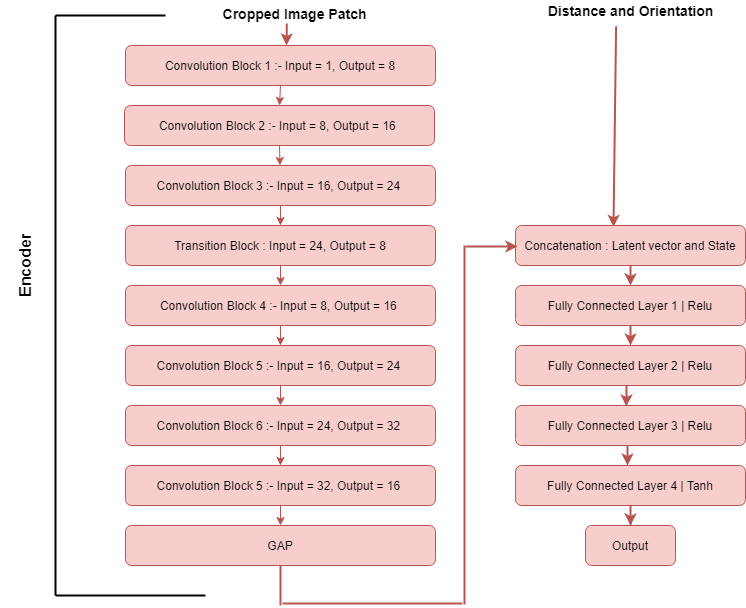

The diagram above was exported from draw.io. Its source (the exported page's mxGraphModel, read from the mxfile embedded in the PNG):
<mxGraphModel dx="782" dy="469" grid="1" gridSize="10" guides="1" tooltips="1" connect="1" arrows="1" fold="1" page="1" pageScale="1" pageWidth="827" pageHeight="1169" math="0" shadow="0">
  <root>
    <mxCell id="WIyWlLk6GJQsqaUBKTNV-0" />
    <mxCell id="WIyWlLk6GJQsqaUBKTNV-1" parent="WIyWlLk6GJQsqaUBKTNV-0" />
    <mxCell id="WIyWlLk6GJQsqaUBKTNV-3" value="Convolution Block 1 :- Input = 1, Output = 8" style="rounded=1;whiteSpace=wrap;html=1;fontSize=12;glass=0;strokeWidth=1;shadow=0;fillColor=#f8cecc;strokeColor=#b85450;" parent="WIyWlLk6GJQsqaUBKTNV-1" vertex="1">
      <mxGeometry x="160" y="80" width="310" height="40" as="geometry" />
    </mxCell>
    <mxCell id="WIyWlLk6GJQsqaUBKTNV-4" value="Yes" style="rounded=0;html=1;jettySize=auto;orthogonalLoop=1;fontSize=11;endArrow=block;endFill=0;endSize=8;strokeWidth=1;shadow=0;labelBackgroundColor=none;edgeStyle=orthogonalEdgeStyle;" parent="WIyWlLk6GJQsqaUBKTNV-1" source="WIyWlLk6GJQsqaUBKTNV-6" edge="1">
      <mxGeometry y="20" relative="1" as="geometry">
        <mxPoint as="offset" />
        <mxPoint x="220" y="290" as="targetPoint" />
      </mxGeometry>
    </mxCell>
    <mxCell id="WIyWlLk6GJQsqaUBKTNV-5" value="No" style="edgeStyle=orthogonalEdgeStyle;rounded=0;html=1;jettySize=auto;orthogonalLoop=1;fontSize=11;endArrow=block;endFill=0;endSize=8;strokeWidth=1;shadow=0;labelBackgroundColor=none;" parent="WIyWlLk6GJQsqaUBKTNV-1" target="WIyWlLk6GJQsqaUBKTNV-7" edge="1">
      <mxGeometry y="10" relative="1" as="geometry">
        <mxPoint as="offset" />
        <mxPoint x="270" y="210" as="sourcePoint" />
      </mxGeometry>
    </mxCell>
    <mxCell id="WIyWlLk6GJQsqaUBKTNV-9" value="Yes" style="edgeStyle=orthogonalEdgeStyle;rounded=0;html=1;jettySize=auto;orthogonalLoop=1;fontSize=11;endArrow=block;endFill=0;endSize=8;strokeWidth=1;shadow=0;labelBackgroundColor=none;" parent="WIyWlLk6GJQsqaUBKTNV-1" target="WIyWlLk6GJQsqaUBKTNV-12" edge="1">
      <mxGeometry y="10" relative="1" as="geometry">
        <mxPoint as="offset" />
        <mxPoint x="270" y="330" as="sourcePoint" />
      </mxGeometry>
    </mxCell>
    <mxCell id="Pw8E8REdyimqIHdjObtT-1" value="Convolution Block 2 :- Input = 8, Output = 16&amp;nbsp;" style="rounded=1;whiteSpace=wrap;html=1;fontSize=12;glass=0;strokeWidth=1;shadow=0;perimeterSpacing=0;strokeColor=#b85450;align=center;fillColor=#f8cecc;" vertex="1" parent="WIyWlLk6GJQsqaUBKTNV-1">
      <mxGeometry x="159" y="140" width="310" height="40" as="geometry" />
    </mxCell>
    <mxCell id="Pw8E8REdyimqIHdjObtT-2" value="" style="endArrow=classic;html=1;exitX=0.5;exitY=1;exitDx=0;exitDy=0;entryX=0.5;entryY=0;entryDx=0;entryDy=0;fillColor=#f8cecc;strokeColor=#b85450;" edge="1" parent="WIyWlLk6GJQsqaUBKTNV-1" source="WIyWlLk6GJQsqaUBKTNV-3" target="Pw8E8REdyimqIHdjObtT-1">
      <mxGeometry width="50" height="50" relative="1" as="geometry">
        <mxPoint x="370" y="270" as="sourcePoint" />
        <mxPoint x="420" y="220" as="targetPoint" />
      </mxGeometry>
    </mxCell>
    <mxCell id="Pw8E8REdyimqIHdjObtT-3" value="Convolution Block 3 :- Input = 16, Output = 24&amp;nbsp;" style="rounded=1;whiteSpace=wrap;html=1;fontSize=12;glass=0;strokeWidth=1;shadow=0;fillColor=#f8cecc;strokeColor=#b85450;" vertex="1" parent="WIyWlLk6GJQsqaUBKTNV-1">
      <mxGeometry x="160" y="200" width="310" height="40" as="geometry" />
    </mxCell>
    <mxCell id="Pw8E8REdyimqIHdjObtT-4" value="Transition Block : Input = 24, Output = 8" style="rounded=1;whiteSpace=wrap;html=1;fontSize=12;glass=0;strokeWidth=1;shadow=0;fillColor=#f8cecc;strokeColor=#b85450;" vertex="1" parent="WIyWlLk6GJQsqaUBKTNV-1">
      <mxGeometry x="160" y="260" width="310" height="40" as="geometry" />
    </mxCell>
    <mxCell id="Pw8E8REdyimqIHdjObtT-5" value="Convolution Block 4 :- Input = 8, Output = 16&amp;nbsp;" style="rounded=1;whiteSpace=wrap;html=1;fontSize=12;glass=0;strokeWidth=1;shadow=0;fillColor=#f8cecc;strokeColor=#b85450;" vertex="1" parent="WIyWlLk6GJQsqaUBKTNV-1">
      <mxGeometry x="160" y="320" width="310" height="40" as="geometry" />
    </mxCell>
    <mxCell id="Pw8E8REdyimqIHdjObtT-6" value="Convolution Block 5 :- Input = 16, Output = 24&amp;nbsp;" style="rounded=1;whiteSpace=wrap;html=1;fontSize=12;glass=0;strokeWidth=1;shadow=0;fillColor=#f8cecc;strokeColor=#b85450;" vertex="1" parent="WIyWlLk6GJQsqaUBKTNV-1">
      <mxGeometry x="160" y="380" width="310" height="40" as="geometry" />
    </mxCell>
    <mxCell id="Pw8E8REdyimqIHdjObtT-8" value="Convolution Block 6 :- Input = 24, Output = 32&amp;nbsp;" style="rounded=1;whiteSpace=wrap;html=1;fontSize=12;glass=0;strokeWidth=1;shadow=0;fillColor=#f8cecc;strokeColor=#b85450;" vertex="1" parent="WIyWlLk6GJQsqaUBKTNV-1">
      <mxGeometry x="160" y="440" width="310" height="40" as="geometry" />
    </mxCell>
    <mxCell id="Pw8E8REdyimqIHdjObtT-9" value="Convolution Block 5 :- Input = 32, Output = 16&amp;nbsp;" style="rounded=1;whiteSpace=wrap;html=1;fontSize=12;glass=0;strokeWidth=1;shadow=0;fillColor=#f8cecc;strokeColor=#b85450;" vertex="1" parent="WIyWlLk6GJQsqaUBKTNV-1">
      <mxGeometry x="160" y="500" width="310" height="40" as="geometry" />
    </mxCell>
    <mxCell id="Pw8E8REdyimqIHdjObtT-10" value="GAP" style="rounded=1;whiteSpace=wrap;html=1;fontSize=12;glass=0;strokeWidth=1;shadow=0;fillColor=#f8cecc;strokeColor=#b85450;" vertex="1" parent="WIyWlLk6GJQsqaUBKTNV-1">
      <mxGeometry x="160" y="560" width="310" height="40" as="geometry" />
    </mxCell>
    <mxCell id="Pw8E8REdyimqIHdjObtT-11" value="" style="endArrow=classic;html=1;exitX=0.5;exitY=1;exitDx=0;exitDy=0;entryX=0.5;entryY=0;entryDx=0;entryDy=0;fillColor=#f8cecc;strokeColor=#b85450;" edge="1" parent="WIyWlLk6GJQsqaUBKTNV-1" source="Pw8E8REdyimqIHdjObtT-3" target="Pw8E8REdyimqIHdjObtT-4">
      <mxGeometry width="50" height="50" relative="1" as="geometry">
        <mxPoint x="370" y="320" as="sourcePoint" />
        <mxPoint x="420" y="270" as="targetPoint" />
      </mxGeometry>
    </mxCell>
    <mxCell id="Pw8E8REdyimqIHdjObtT-12" value="" style="endArrow=classic;html=1;exitX=0.5;exitY=1;exitDx=0;exitDy=0;fillColor=#f8cecc;strokeColor=#b85450;" edge="1" parent="WIyWlLk6GJQsqaUBKTNV-1" source="Pw8E8REdyimqIHdjObtT-4" target="Pw8E8REdyimqIHdjObtT-5">
      <mxGeometry width="50" height="50" relative="1" as="geometry">
        <mxPoint x="380" y="330" as="sourcePoint" />
        <mxPoint x="430" y="280" as="targetPoint" />
      </mxGeometry>
    </mxCell>
    <mxCell id="Pw8E8REdyimqIHdjObtT-13" value="" style="endArrow=classic;html=1;exitX=0.5;exitY=1;exitDx=0;exitDy=0;entryX=0.5;entryY=0;entryDx=0;entryDy=0;fillColor=#f8cecc;strokeColor=#b85450;" edge="1" parent="WIyWlLk6GJQsqaUBKTNV-1" source="Pw8E8REdyimqIHdjObtT-6" target="Pw8E8REdyimqIHdjObtT-8">
      <mxGeometry width="50" height="50" relative="1" as="geometry">
        <mxPoint x="390" y="340" as="sourcePoint" />
        <mxPoint x="440" y="290" as="targetPoint" />
      </mxGeometry>
    </mxCell>
    <mxCell id="Pw8E8REdyimqIHdjObtT-14" value="" style="endArrow=classic;html=1;exitX=0.5;exitY=1;exitDx=0;exitDy=0;entryX=0.5;entryY=0;entryDx=0;entryDy=0;fillColor=#f8cecc;strokeColor=#b85450;" edge="1" parent="WIyWlLk6GJQsqaUBKTNV-1" source="Pw8E8REdyimqIHdjObtT-5" target="Pw8E8REdyimqIHdjObtT-6">
      <mxGeometry width="50" height="50" relative="1" as="geometry">
        <mxPoint x="400" y="350" as="sourcePoint" />
        <mxPoint x="450" y="300" as="targetPoint" />
      </mxGeometry>
    </mxCell>
    <mxCell id="Pw8E8REdyimqIHdjObtT-15" value="" style="endArrow=classic;html=1;exitX=0.5;exitY=1;exitDx=0;exitDy=0;fillColor=#f8cecc;strokeColor=#b85450;" edge="1" parent="WIyWlLk6GJQsqaUBKTNV-1" source="Pw8E8REdyimqIHdjObtT-1" target="Pw8E8REdyimqIHdjObtT-3">
      <mxGeometry width="50" height="50" relative="1" as="geometry">
        <mxPoint x="410" y="360" as="sourcePoint" />
        <mxPoint x="460" y="310" as="targetPoint" />
      </mxGeometry>
    </mxCell>
    <mxCell id="Pw8E8REdyimqIHdjObtT-17" value="" style="endArrow=classic;html=1;exitX=0.5;exitY=1;exitDx=0;exitDy=0;fillColor=#f8cecc;strokeColor=#b85450;" edge="1" parent="WIyWlLk6GJQsqaUBKTNV-1" source="Pw8E8REdyimqIHdjObtT-9" target="Pw8E8REdyimqIHdjObtT-10">
      <mxGeometry width="50" height="50" relative="1" as="geometry">
        <mxPoint x="325" y="430" as="sourcePoint" />
        <mxPoint x="325" y="450" as="targetPoint" />
      </mxGeometry>
    </mxCell>
    <mxCell id="Pw8E8REdyimqIHdjObtT-18" value="" style="endArrow=classic;html=1;exitX=0.5;exitY=1;exitDx=0;exitDy=0;fillColor=#f8cecc;strokeColor=#b85450;" edge="1" parent="WIyWlLk6GJQsqaUBKTNV-1" source="Pw8E8REdyimqIHdjObtT-8" target="Pw8E8REdyimqIHdjObtT-9">
      <mxGeometry width="50" height="50" relative="1" as="geometry">
        <mxPoint x="335" y="440" as="sourcePoint" />
        <mxPoint x="335" y="460" as="targetPoint" />
      </mxGeometry>
    </mxCell>
    <mxCell id="Pw8E8REdyimqIHdjObtT-20" value="" style="endArrow=none;html=1;strokeWidth=2;" edge="1" parent="WIyWlLk6GJQsqaUBKTNV-1">
      <mxGeometry width="50" height="50" relative="1" as="geometry">
        <mxPoint x="90" y="630" as="sourcePoint" />
        <mxPoint x="90" y="50" as="targetPoint" />
      </mxGeometry>
    </mxCell>
    <mxCell id="Pw8E8REdyimqIHdjObtT-21" value="" style="endArrow=none;html=1;strokeWidth=2;" edge="1" parent="WIyWlLk6GJQsqaUBKTNV-1">
      <mxGeometry width="50" height="50" relative="1" as="geometry">
        <mxPoint x="90" y="50" as="sourcePoint" />
        <mxPoint x="200" y="50" as="targetPoint" />
      </mxGeometry>
    </mxCell>
    <mxCell id="Pw8E8REdyimqIHdjObtT-22" value="" style="endArrow=none;html=1;strokeWidth=2;" edge="1" parent="WIyWlLk6GJQsqaUBKTNV-1">
      <mxGeometry width="50" height="50" relative="1" as="geometry">
        <mxPoint x="90" y="630" as="sourcePoint" />
        <mxPoint x="240" y="630" as="targetPoint" />
      </mxGeometry>
    </mxCell>
    <mxCell id="Pw8E8REdyimqIHdjObtT-23" value="&lt;font style=&quot;font-size: 16px&quot;&gt;&lt;b&gt;Encoder&lt;/b&gt;&lt;/font&gt;" style="text;html=1;strokeColor=none;fillColor=none;align=center;verticalAlign=middle;whiteSpace=wrap;rounded=0;rotation=270;" vertex="1" parent="WIyWlLk6GJQsqaUBKTNV-1">
      <mxGeometry x="-35" y="275" width="190" height="50" as="geometry" />
    </mxCell>
    <mxCell id="Pw8E8REdyimqIHdjObtT-25" value="&lt;font style=&quot;font-size: 14px&quot;&gt;Cropped Image Patch&lt;/font&gt;" style="text;html=1;align=center;verticalAlign=middle;resizable=0;points=[];autosize=1;fontStyle=1" vertex="1" parent="WIyWlLk6GJQsqaUBKTNV-1">
      <mxGeometry x="249" y="38" width="160" height="20" as="geometry" />
    </mxCell>
    <mxCell id="Pw8E8REdyimqIHdjObtT-26" value="" style="endArrow=classic;html=1;strokeWidth=2;exitX=0.452;exitY=1;exitDx=0;exitDy=0;exitPerimeter=0;fillColor=#f8cecc;strokeColor=#b85450;" edge="1" parent="WIyWlLk6GJQsqaUBKTNV-1" source="Pw8E8REdyimqIHdjObtT-25">
      <mxGeometry width="50" height="50" relative="1" as="geometry">
        <mxPoint x="300" y="130" as="sourcePoint" />
        <mxPoint x="321" y="80" as="targetPoint" />
      </mxGeometry>
    </mxCell>
    <mxCell id="Pw8E8REdyimqIHdjObtT-28" value="&lt;font style=&quot;font-size: 14px&quot;&gt;Distance and Orientation&lt;/font&gt;" style="text;html=1;align=center;verticalAlign=middle;resizable=0;points=[];autosize=1;fontStyle=1" vertex="1" parent="WIyWlLk6GJQsqaUBKTNV-1">
      <mxGeometry x="575" y="35" width="180" height="20" as="geometry" />
    </mxCell>
    <mxCell id="Pw8E8REdyimqIHdjObtT-29" value="" style="endArrow=classic;html=1;strokeWidth=2;entryX=0.426;entryY=0.033;entryDx=0;entryDy=0;entryPerimeter=0;exitX=0.42;exitY=1.283;exitDx=0;exitDy=0;exitPerimeter=0;fillColor=#f8cecc;strokeColor=#b85450;" edge="1" parent="WIyWlLk6GJQsqaUBKTNV-1" source="Pw8E8REdyimqIHdjObtT-28" target="Pw8E8REdyimqIHdjObtT-37">
      <mxGeometry width="50" height="50" relative="1" as="geometry">
        <mxPoint x="627" y="59" as="sourcePoint" />
        <mxPoint x="631" y="250" as="targetPoint" />
      </mxGeometry>
    </mxCell>
    <mxCell id="Pw8E8REdyimqIHdjObtT-32" value="" style="endArrow=none;html=1;strokeWidth=2;exitX=0.5;exitY=1;exitDx=0;exitDy=0;fillColor=#f8cecc;strokeColor=#b85450;" edge="1" parent="WIyWlLk6GJQsqaUBKTNV-1" source="Pw8E8REdyimqIHdjObtT-10">
      <mxGeometry width="50" height="50" relative="1" as="geometry">
        <mxPoint x="350" y="660" as="sourcePoint" />
        <mxPoint x="315" y="640" as="targetPoint" />
      </mxGeometry>
    </mxCell>
    <mxCell id="Pw8E8REdyimqIHdjObtT-33" value="" style="endArrow=none;html=1;strokeWidth=2;fillColor=#f8cecc;strokeColor=#b85450;" edge="1" parent="WIyWlLk6GJQsqaUBKTNV-1">
      <mxGeometry width="50" height="50" relative="1" as="geometry">
        <mxPoint x="317" y="638" as="sourcePoint" />
        <mxPoint x="497" y="638" as="targetPoint" />
      </mxGeometry>
    </mxCell>
    <mxCell id="Pw8E8REdyimqIHdjObtT-35" value="" style="endArrow=none;html=1;strokeWidth=2;fillColor=#f8cecc;strokeColor=#b85450;" edge="1" parent="WIyWlLk6GJQsqaUBKTNV-1">
      <mxGeometry width="50" height="50" relative="1" as="geometry">
        <mxPoint x="499" y="280" as="sourcePoint" />
        <mxPoint x="499" y="639" as="targetPoint" />
      </mxGeometry>
    </mxCell>
    <mxCell id="Pw8E8REdyimqIHdjObtT-37" value="Concatenation : Latent vector and State" style="rounded=1;whiteSpace=wrap;html=1;strokeColor=#b85450;strokeWidth=1;fillColor=#f8cecc;" vertex="1" parent="WIyWlLk6GJQsqaUBKTNV-1">
      <mxGeometry x="550" y="260" width="230" height="40" as="geometry" />
    </mxCell>
    <mxCell id="Pw8E8REdyimqIHdjObtT-38" value="" style="endArrow=classic;html=1;strokeWidth=2;fillColor=#f8cecc;strokeColor=#b85450;" edge="1" parent="WIyWlLk6GJQsqaUBKTNV-1">
      <mxGeometry width="50" height="50" relative="1" as="geometry">
        <mxPoint x="500" y="281" as="sourcePoint" />
        <mxPoint x="552" y="281" as="targetPoint" />
      </mxGeometry>
    </mxCell>
    <mxCell id="Pw8E8REdyimqIHdjObtT-39" value="Fully Connected Layer 1 | Relu" style="rounded=1;whiteSpace=wrap;html=1;strokeColor=#b85450;strokeWidth=1;fillColor=#f8cecc;" vertex="1" parent="WIyWlLk6GJQsqaUBKTNV-1">
      <mxGeometry x="550" y="320" width="230" height="40" as="geometry" />
    </mxCell>
    <mxCell id="Pw8E8REdyimqIHdjObtT-43" value="" style="edgeStyle=orthogonalEdgeStyle;rounded=0;orthogonalLoop=1;jettySize=auto;html=1;strokeWidth=2;fillColor=#f8cecc;strokeColor=#b85450;" edge="1" parent="WIyWlLk6GJQsqaUBKTNV-1">
      <mxGeometry relative="1" as="geometry">
        <mxPoint x="662" y="480" as="sourcePoint" />
        <mxPoint x="662" y="500" as="targetPoint" />
        <Array as="points">
          <mxPoint x="662" y="490" />
          <mxPoint x="662" y="490" />
        </Array>
      </mxGeometry>
    </mxCell>
    <mxCell id="Pw8E8REdyimqIHdjObtT-40" value="&lt;span&gt;Fully Connected Layer 3 | Relu&lt;/span&gt;" style="rounded=1;whiteSpace=wrap;html=1;strokeColor=#b85450;strokeWidth=1;fillColor=#f8cecc;" vertex="1" parent="WIyWlLk6GJQsqaUBKTNV-1">
      <mxGeometry x="550" y="440" width="230" height="40" as="geometry" />
    </mxCell>
    <mxCell id="Pw8E8REdyimqIHdjObtT-57" value="" style="edgeStyle=orthogonalEdgeStyle;rounded=0;orthogonalLoop=1;jettySize=auto;html=1;strokeWidth=2;fillColor=#f8cecc;strokeColor=#b85450;" edge="1" parent="WIyWlLk6GJQsqaUBKTNV-1" source="Pw8E8REdyimqIHdjObtT-42" target="Pw8E8REdyimqIHdjObtT-56">
      <mxGeometry relative="1" as="geometry" />
    </mxCell>
    <mxCell id="Pw8E8REdyimqIHdjObtT-42" value="&lt;span&gt;Fully Connected Layer 4 | Tanh&lt;/span&gt;" style="rounded=1;whiteSpace=wrap;html=1;strokeColor=#b85450;strokeWidth=1;fillColor=#f8cecc;" vertex="1" parent="WIyWlLk6GJQsqaUBKTNV-1">
      <mxGeometry x="550" y="500" width="230" height="40" as="geometry" />
    </mxCell>
    <mxCell id="Pw8E8REdyimqIHdjObtT-56" value="Output" style="rounded=1;whiteSpace=wrap;html=1;strokeColor=#b85450;strokeWidth=1;fillColor=#f8cecc;" vertex="1" parent="WIyWlLk6GJQsqaUBKTNV-1">
      <mxGeometry x="620" y="560" width="90" height="40" as="geometry" />
    </mxCell>
    <mxCell id="Pw8E8REdyimqIHdjObtT-41" value="&lt;span&gt;Fully Connected Layer 2 | Relu&lt;/span&gt;" style="rounded=1;whiteSpace=wrap;html=1;strokeColor=#b85450;strokeWidth=1;fillColor=#f8cecc;" vertex="1" parent="WIyWlLk6GJQsqaUBKTNV-1">
      <mxGeometry x="550" y="380" width="230" height="40" as="geometry" />
    </mxCell>
    <mxCell id="Pw8E8REdyimqIHdjObtT-50" value="" style="endArrow=classic;html=1;strokeWidth=2;entryX=0.417;entryY=0.25;entryDx=0;entryDy=0;entryPerimeter=0;fillColor=#f8cecc;strokeColor=#b85450;" edge="1" parent="WIyWlLk6GJQsqaUBKTNV-1">
      <mxGeometry width="50" height="50" relative="1" as="geometry">
        <mxPoint x="661" y="420" as="sourcePoint" />
        <mxPoint x="660.9100000000001" y="441" as="targetPoint" />
      </mxGeometry>
    </mxCell>
    <mxCell id="Pw8E8REdyimqIHdjObtT-52" value="" style="endArrow=classic;html=1;strokeWidth=2;exitX=0.5;exitY=1;exitDx=0;exitDy=0;fillColor=#f8cecc;strokeColor=#b85450;" edge="1" parent="WIyWlLk6GJQsqaUBKTNV-1" source="Pw8E8REdyimqIHdjObtT-37" target="Pw8E8REdyimqIHdjObtT-39">
      <mxGeometry width="50" height="50" relative="1" as="geometry">
        <mxPoint x="470" y="490" as="sourcePoint" />
        <mxPoint x="520" y="440" as="targetPoint" />
      </mxGeometry>
    </mxCell>
    <mxCell id="Pw8E8REdyimqIHdjObtT-53" value="" style="endArrow=classic;html=1;strokeWidth=2;exitX=0.5;exitY=1;exitDx=0;exitDy=0;fillColor=#f8cecc;strokeColor=#b85450;" edge="1" parent="WIyWlLk6GJQsqaUBKTNV-1" source="Pw8E8REdyimqIHdjObtT-39" target="Pw8E8REdyimqIHdjObtT-41">
      <mxGeometry width="50" height="50" relative="1" as="geometry">
        <mxPoint x="470" y="490" as="sourcePoint" />
        <mxPoint x="520" y="440" as="targetPoint" />
      </mxGeometry>
    </mxCell>
  </root>
</mxGraphModel>